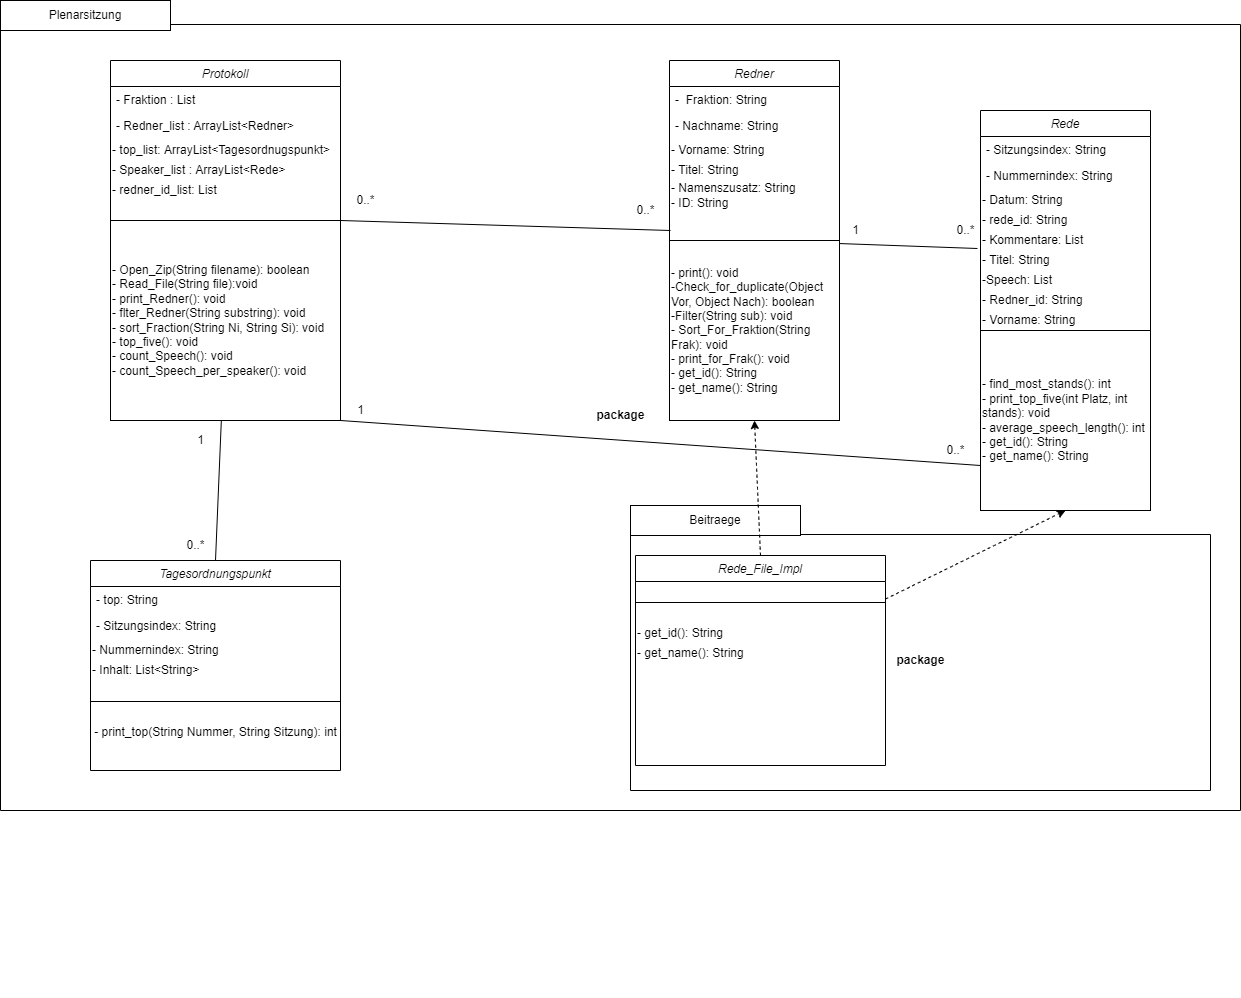

The diagram above was exported from draw.io. Its source (the exported page's mxGraphModel, read from the mxfile embedded in the PNG):
<mxGraphModel dx="2249" dy="705" grid="1" gridSize="10" guides="1" tooltips="1" connect="1" arrows="1" fold="1" page="1" pageScale="1" pageWidth="827" pageHeight="1169" math="0" shadow="0">
  <root>
    <mxCell id="WIyWlLk6GJQsqaUBKTNV-0" />
    <mxCell id="WIyWlLk6GJQsqaUBKTNV-1" parent="WIyWlLk6GJQsqaUBKTNV-0" />
    <mxCell id="DmFQ0UKXA6-EseKaIMuu-0" value="package" style="shape=folder;fontStyle=1;spacingTop=10;tabWidth=40;tabHeight=14;tabPosition=left;html=1;" vertex="1" parent="WIyWlLk6GJQsqaUBKTNV-1">
      <mxGeometry x="-340" y="60" width="1240" height="800" as="geometry" />
    </mxCell>
    <mxCell id="DmFQ0UKXA6-EseKaIMuu-48" style="edgeStyle=none;curved=1;orthogonalLoop=1;jettySize=auto;html=1;exitX=1;exitY=1;exitDx=0;exitDy=0;entryX=0;entryY=0.75;entryDx=0;entryDy=0;endArrow=none;" edge="1" parent="WIyWlLk6GJQsqaUBKTNV-1" source="zkfFHV4jXpPFQw0GAbJ--0" target="DmFQ0UKXA6-EseKaIMuu-41">
      <mxGeometry relative="1" as="geometry" />
    </mxCell>
    <mxCell id="zkfFHV4jXpPFQw0GAbJ--0" value="Protokoll" style="swimlane;fontStyle=2;align=center;verticalAlign=top;childLayout=stackLayout;horizontal=1;startSize=26;horizontalStack=0;resizeParent=1;resizeLast=0;collapsible=1;marginBottom=0;rounded=0;shadow=0;strokeWidth=1;" parent="WIyWlLk6GJQsqaUBKTNV-1" vertex="1">
      <mxGeometry x="-230" y="110" width="230" height="360" as="geometry">
        <mxRectangle x="230" y="140" width="160" height="26" as="alternateBounds" />
      </mxGeometry>
    </mxCell>
    <mxCell id="zkfFHV4jXpPFQw0GAbJ--1" value="- Fraktion : List" style="text;align=left;verticalAlign=top;spacingLeft=4;spacingRight=4;overflow=hidden;rotatable=0;points=[[0,0.5],[1,0.5]];portConstraint=eastwest;" parent="zkfFHV4jXpPFQw0GAbJ--0" vertex="1">
      <mxGeometry y="26" width="230" height="26" as="geometry" />
    </mxCell>
    <mxCell id="zkfFHV4jXpPFQw0GAbJ--2" value="- Redner_list : ArrayList&lt;Redner&gt;" style="text;align=left;verticalAlign=top;spacingLeft=4;spacingRight=4;overflow=hidden;rotatable=0;points=[[0,0.5],[1,0.5]];portConstraint=eastwest;rounded=0;shadow=0;html=0;" parent="zkfFHV4jXpPFQw0GAbJ--0" vertex="1">
      <mxGeometry y="52" width="230" height="28" as="geometry" />
    </mxCell>
    <mxCell id="kBhB7FXE7GYxktW6wl3U-5" value="- top_list: ArrayList&amp;lt;Tagesordnugspunkt&amp;gt;" style="text;html=1;align=left;verticalAlign=middle;resizable=0;points=[];autosize=1;strokeColor=none;fillColor=none;" parent="zkfFHV4jXpPFQw0GAbJ--0" vertex="1">
      <mxGeometry y="80" width="230" height="20" as="geometry" />
    </mxCell>
    <mxCell id="kBhB7FXE7GYxktW6wl3U-7" value="- Speaker_list : ArrayList&amp;lt;Rede&amp;gt;" style="text;html=1;align=left;verticalAlign=middle;resizable=0;points=[];autosize=1;strokeColor=none;fillColor=none;" parent="zkfFHV4jXpPFQw0GAbJ--0" vertex="1">
      <mxGeometry y="100" width="230" height="20" as="geometry" />
    </mxCell>
    <mxCell id="kBhB7FXE7GYxktW6wl3U-8" value="- redner_id_list: List" style="text;html=1;align=left;verticalAlign=middle;resizable=0;points=[];autosize=1;strokeColor=none;fillColor=none;" parent="zkfFHV4jXpPFQw0GAbJ--0" vertex="1">
      <mxGeometry y="120" width="230" height="20" as="geometry" />
    </mxCell>
    <mxCell id="zkfFHV4jXpPFQw0GAbJ--4" value="" style="line;html=1;strokeWidth=1;align=left;verticalAlign=middle;spacingTop=-1;spacingLeft=3;spacingRight=3;rotatable=0;labelPosition=right;points=[];portConstraint=eastwest;" parent="zkfFHV4jXpPFQw0GAbJ--0" vertex="1">
      <mxGeometry y="140" width="230" height="42" as="geometry" />
    </mxCell>
    <mxCell id="kBhB7FXE7GYxktW6wl3U-73" value="1" style="text;html=1;align=center;verticalAlign=middle;resizable=0;points=[];autosize=1;strokeColor=none;fillColor=none;" parent="WIyWlLk6GJQsqaUBKTNV-1" vertex="1">
      <mxGeometry x="10" y="450" width="20" height="20" as="geometry" />
    </mxCell>
    <mxCell id="kBhB7FXE7GYxktW6wl3U-87" value="0..*" style="text;html=1;align=center;verticalAlign=middle;resizable=0;points=[];autosize=1;strokeColor=none;fillColor=none;" parent="WIyWlLk6GJQsqaUBKTNV-1" vertex="1">
      <mxGeometry x="-160" y="585" width="30" height="20" as="geometry" />
    </mxCell>
    <mxCell id="DmFQ0UKXA6-EseKaIMuu-1" value="Plenarsitzung" style="rounded=0;whiteSpace=wrap;html=1;" vertex="1" parent="WIyWlLk6GJQsqaUBKTNV-1">
      <mxGeometry x="-340" y="50" width="170" height="30" as="geometry" />
    </mxCell>
    <mxCell id="DmFQ0UKXA6-EseKaIMuu-3" value="package" style="shape=folder;fontStyle=1;spacingTop=10;tabWidth=40;tabHeight=14;tabPosition=left;html=1;" vertex="1" parent="WIyWlLk6GJQsqaUBKTNV-1">
      <mxGeometry x="290" y="570" width="580" height="270" as="geometry" />
    </mxCell>
    <mxCell id="DmFQ0UKXA6-EseKaIMuu-67" style="edgeStyle=none;curved=1;orthogonalLoop=1;jettySize=auto;html=1;entryX=-0.018;entryY=-0.1;entryDx=0;entryDy=0;entryPerimeter=0;startFill=0;endFill=0;endArrow=none;" edge="1" parent="WIyWlLk6GJQsqaUBKTNV-1" source="kBhB7FXE7GYxktW6wl3U-63" target="DmFQ0UKXA6-EseKaIMuu-37">
      <mxGeometry relative="1" as="geometry" />
    </mxCell>
    <mxCell id="kBhB7FXE7GYxktW6wl3U-63" value="Redner" style="swimlane;fontStyle=2;align=center;verticalAlign=top;childLayout=stackLayout;horizontal=1;startSize=26;horizontalStack=0;resizeParent=1;resizeLast=0;collapsible=1;marginBottom=0;rounded=0;shadow=0;strokeWidth=1;" parent="WIyWlLk6GJQsqaUBKTNV-1" vertex="1">
      <mxGeometry x="329" y="110" width="170" height="360" as="geometry">
        <mxRectangle x="630" y="140" width="160" height="26" as="alternateBounds" />
      </mxGeometry>
    </mxCell>
    <mxCell id="kBhB7FXE7GYxktW6wl3U-64" value="-  Fraktion: String" style="text;align=left;verticalAlign=top;spacingLeft=4;spacingRight=4;overflow=hidden;rotatable=0;points=[[0,0.5],[1,0.5]];portConstraint=eastwest;" parent="kBhB7FXE7GYxktW6wl3U-63" vertex="1">
      <mxGeometry y="26" width="170" height="26" as="geometry" />
    </mxCell>
    <mxCell id="kBhB7FXE7GYxktW6wl3U-65" value="- Nachname: String" style="text;align=left;verticalAlign=top;spacingLeft=4;spacingRight=4;overflow=hidden;rotatable=0;points=[[0,0.5],[1,0.5]];portConstraint=eastwest;rounded=0;shadow=0;html=0;" parent="kBhB7FXE7GYxktW6wl3U-63" vertex="1">
      <mxGeometry y="52" width="170" height="28" as="geometry" />
    </mxCell>
    <mxCell id="kBhB7FXE7GYxktW6wl3U-66" value="- Vorname: String" style="text;html=1;align=left;verticalAlign=middle;resizable=0;points=[];autosize=1;strokeColor=none;fillColor=none;" parent="kBhB7FXE7GYxktW6wl3U-63" vertex="1">
      <mxGeometry y="80" width="170" height="20" as="geometry" />
    </mxCell>
    <mxCell id="kBhB7FXE7GYxktW6wl3U-67" value="- Titel: String" style="text;html=1;align=left;verticalAlign=middle;resizable=0;points=[];autosize=1;strokeColor=none;fillColor=none;" parent="kBhB7FXE7GYxktW6wl3U-63" vertex="1">
      <mxGeometry y="100" width="170" height="20" as="geometry" />
    </mxCell>
    <mxCell id="kBhB7FXE7GYxktW6wl3U-68" value="- Namenszusatz: String&lt;br&gt;- ID: String" style="text;html=1;align=left;verticalAlign=middle;resizable=0;points=[];autosize=1;strokeColor=none;fillColor=none;" parent="kBhB7FXE7GYxktW6wl3U-63" vertex="1">
      <mxGeometry y="120" width="170" height="30" as="geometry" />
    </mxCell>
    <mxCell id="kBhB7FXE7GYxktW6wl3U-69" value="" style="line;html=1;strokeWidth=1;align=left;verticalAlign=middle;spacingTop=-1;spacingLeft=3;spacingRight=3;rotatable=0;labelPosition=right;points=[];portConstraint=eastwest;" parent="kBhB7FXE7GYxktW6wl3U-63" vertex="1">
      <mxGeometry y="150" width="170" height="70" as="geometry" />
    </mxCell>
    <mxCell id="kBhB7FXE7GYxktW6wl3U-45" value="Rede" style="swimlane;fontStyle=2;align=center;verticalAlign=top;childLayout=stackLayout;horizontal=1;startSize=26;horizontalStack=0;resizeParent=1;resizeLast=0;collapsible=1;marginBottom=0;rounded=0;shadow=0;strokeWidth=1;" parent="WIyWlLk6GJQsqaUBKTNV-1" vertex="1">
      <mxGeometry x="640" y="160" width="170" height="400" as="geometry">
        <mxRectangle x="230" y="140" width="160" height="26" as="alternateBounds" />
      </mxGeometry>
    </mxCell>
    <mxCell id="kBhB7FXE7GYxktW6wl3U-46" value="- Sitzungsindex: String" style="text;align=left;verticalAlign=top;spacingLeft=4;spacingRight=4;overflow=hidden;rotatable=0;points=[[0,0.5],[1,0.5]];portConstraint=eastwest;" parent="kBhB7FXE7GYxktW6wl3U-45" vertex="1">
      <mxGeometry y="26" width="170" height="26" as="geometry" />
    </mxCell>
    <mxCell id="kBhB7FXE7GYxktW6wl3U-47" value="- Nummernindex: String" style="text;align=left;verticalAlign=top;spacingLeft=4;spacingRight=4;overflow=hidden;rotatable=0;points=[[0,0.5],[1,0.5]];portConstraint=eastwest;rounded=0;shadow=0;html=0;" parent="kBhB7FXE7GYxktW6wl3U-45" vertex="1">
      <mxGeometry y="52" width="170" height="28" as="geometry" />
    </mxCell>
    <mxCell id="kBhB7FXE7GYxktW6wl3U-48" value="- Datum: String" style="text;html=1;align=left;verticalAlign=middle;resizable=0;points=[];autosize=1;strokeColor=none;fillColor=none;" parent="kBhB7FXE7GYxktW6wl3U-45" vertex="1">
      <mxGeometry y="80" width="170" height="20" as="geometry" />
    </mxCell>
    <mxCell id="DmFQ0UKXA6-EseKaIMuu-33" value="- rede_id: String" style="text;html=1;align=left;verticalAlign=middle;resizable=0;points=[];autosize=1;strokeColor=none;fillColor=none;" vertex="1" parent="kBhB7FXE7GYxktW6wl3U-45">
      <mxGeometry y="100" width="170" height="20" as="geometry" />
    </mxCell>
    <mxCell id="DmFQ0UKXA6-EseKaIMuu-36" value="- Kommentare: List" style="text;html=1;align=left;verticalAlign=middle;resizable=0;points=[];autosize=1;strokeColor=none;fillColor=none;" vertex="1" parent="kBhB7FXE7GYxktW6wl3U-45">
      <mxGeometry y="120" width="170" height="20" as="geometry" />
    </mxCell>
    <mxCell id="DmFQ0UKXA6-EseKaIMuu-37" value="- Titel: String" style="text;html=1;align=left;verticalAlign=middle;resizable=0;points=[];autosize=1;strokeColor=none;fillColor=none;" vertex="1" parent="kBhB7FXE7GYxktW6wl3U-45">
      <mxGeometry y="140" width="170" height="20" as="geometry" />
    </mxCell>
    <mxCell id="DmFQ0UKXA6-EseKaIMuu-38" value="-Speech: List" style="text;html=1;align=left;verticalAlign=middle;resizable=0;points=[];autosize=1;strokeColor=none;fillColor=none;" vertex="1" parent="kBhB7FXE7GYxktW6wl3U-45">
      <mxGeometry y="160" width="170" height="20" as="geometry" />
    </mxCell>
    <mxCell id="DmFQ0UKXA6-EseKaIMuu-39" value="- Redner_id: String" style="text;html=1;align=left;verticalAlign=middle;resizable=0;points=[];autosize=1;strokeColor=none;fillColor=none;" vertex="1" parent="kBhB7FXE7GYxktW6wl3U-45">
      <mxGeometry y="180" width="170" height="20" as="geometry" />
    </mxCell>
    <mxCell id="DmFQ0UKXA6-EseKaIMuu-40" value="- Vorname: String" style="text;html=1;align=left;verticalAlign=middle;resizable=0;points=[];autosize=1;strokeColor=none;fillColor=none;" vertex="1" parent="kBhB7FXE7GYxktW6wl3U-45">
      <mxGeometry y="200" width="170" height="20" as="geometry" />
    </mxCell>
    <mxCell id="DmFQ0UKXA6-EseKaIMuu-41" value="- find_most_stands(): int&lt;br&gt;- print_top_five(int Platz, int stands): void&lt;br&gt;- average_speech_length(): int&lt;br&gt;- get_id(): String&lt;br&gt;- get_name(): String" style="rounded=0;whiteSpace=wrap;html=1;align=left;" vertex="1" parent="kBhB7FXE7GYxktW6wl3U-45">
      <mxGeometry y="220" width="170" height="180" as="geometry" />
    </mxCell>
    <mxCell id="DmFQ0UKXA6-EseKaIMuu-4" value="Beitraege" style="rounded=0;whiteSpace=wrap;html=1;" vertex="1" parent="WIyWlLk6GJQsqaUBKTNV-1">
      <mxGeometry x="290" y="555" width="170" height="30" as="geometry" />
    </mxCell>
    <mxCell id="DmFQ0UKXA6-EseKaIMuu-42" style="edgeStyle=none;curved=1;orthogonalLoop=1;jettySize=auto;html=1;entryX=0.5;entryY=0;entryDx=0;entryDy=0;endArrow=none;" edge="1" parent="WIyWlLk6GJQsqaUBKTNV-1" source="DmFQ0UKXA6-EseKaIMuu-19" target="DmFQ0UKXA6-EseKaIMuu-23">
      <mxGeometry relative="1" as="geometry" />
    </mxCell>
    <mxCell id="DmFQ0UKXA6-EseKaIMuu-44" style="edgeStyle=none;curved=1;orthogonalLoop=1;jettySize=auto;html=1;exitX=1;exitY=0;exitDx=0;exitDy=0;endArrow=none;" edge="1" parent="WIyWlLk6GJQsqaUBKTNV-1" source="DmFQ0UKXA6-EseKaIMuu-19">
      <mxGeometry relative="1" as="geometry">
        <mxPoint x="330" y="280" as="targetPoint" />
      </mxGeometry>
    </mxCell>
    <mxCell id="DmFQ0UKXA6-EseKaIMuu-19" value="- Open_Zip(String filename): boolean&lt;br&gt;- Read_File(String file):void&lt;br&gt;- print_Redner(): void&lt;br&gt;- flter_Redner(String substring): void&lt;br&gt;- sort_Fraction(String Ni, String Si): void&lt;br&gt;- top_five(): void&lt;br&gt;- count_Speech(): void&lt;br&gt;- count_Speech_per_speaker(): void" style="rounded=0;whiteSpace=wrap;html=1;align=left;" vertex="1" parent="WIyWlLk6GJQsqaUBKTNV-1">
      <mxGeometry x="-230" y="270" width="230" height="200" as="geometry" />
    </mxCell>
    <mxCell id="DmFQ0UKXA6-EseKaIMuu-21" value="- print(): void&lt;br&gt;-Check_for_duplicate(Object Vor, Object Nach): boolean&lt;br&gt;-Filter(String sub): void&lt;br&gt;- Sort_For_Fraktion(String Frak): void&lt;br&gt;- print_for_Frak(): void&lt;br&gt;- get_id(): String&lt;br&gt;- get_name(): String" style="rounded=0;whiteSpace=wrap;html=1;align=left;" vertex="1" parent="WIyWlLk6GJQsqaUBKTNV-1">
      <mxGeometry x="329" y="290" width="170" height="180" as="geometry" />
    </mxCell>
    <mxCell id="DmFQ0UKXA6-EseKaIMuu-23" value="Tagesordnungspunkt" style="swimlane;fontStyle=2;align=center;verticalAlign=top;childLayout=stackLayout;horizontal=1;startSize=26;horizontalStack=0;resizeParent=1;resizeLast=0;collapsible=1;marginBottom=0;rounded=0;shadow=0;strokeWidth=1;" vertex="1" parent="WIyWlLk6GJQsqaUBKTNV-1">
      <mxGeometry x="-250" y="610" width="250" height="210" as="geometry">
        <mxRectangle x="230" y="140" width="160" height="26" as="alternateBounds" />
      </mxGeometry>
    </mxCell>
    <mxCell id="DmFQ0UKXA6-EseKaIMuu-24" value="- top: String" style="text;align=left;verticalAlign=top;spacingLeft=4;spacingRight=4;overflow=hidden;rotatable=0;points=[[0,0.5],[1,0.5]];portConstraint=eastwest;" vertex="1" parent="DmFQ0UKXA6-EseKaIMuu-23">
      <mxGeometry y="26" width="250" height="26" as="geometry" />
    </mxCell>
    <mxCell id="DmFQ0UKXA6-EseKaIMuu-25" value="- Sitzungsindex: String" style="text;align=left;verticalAlign=top;spacingLeft=4;spacingRight=4;overflow=hidden;rotatable=0;points=[[0,0.5],[1,0.5]];portConstraint=eastwest;rounded=0;shadow=0;html=0;" vertex="1" parent="DmFQ0UKXA6-EseKaIMuu-23">
      <mxGeometry y="52" width="250" height="28" as="geometry" />
    </mxCell>
    <mxCell id="DmFQ0UKXA6-EseKaIMuu-26" value="- Nummernindex: String" style="text;html=1;align=left;verticalAlign=middle;resizable=0;points=[];autosize=1;strokeColor=none;fillColor=none;" vertex="1" parent="DmFQ0UKXA6-EseKaIMuu-23">
      <mxGeometry y="80" width="250" height="20" as="geometry" />
    </mxCell>
    <mxCell id="DmFQ0UKXA6-EseKaIMuu-27" value="- Inhalt: List&amp;lt;String&amp;gt;" style="text;html=1;align=left;verticalAlign=middle;resizable=0;points=[];autosize=1;strokeColor=none;fillColor=none;" vertex="1" parent="DmFQ0UKXA6-EseKaIMuu-23">
      <mxGeometry y="100" width="250" height="20" as="geometry" />
    </mxCell>
    <mxCell id="DmFQ0UKXA6-EseKaIMuu-29" value="" style="line;html=1;strokeWidth=1;align=left;verticalAlign=middle;spacingTop=-1;spacingLeft=3;spacingRight=3;rotatable=0;labelPosition=right;points=[];portConstraint=eastwest;" vertex="1" parent="DmFQ0UKXA6-EseKaIMuu-23">
      <mxGeometry y="120" width="250" height="42" as="geometry" />
    </mxCell>
    <mxCell id="DmFQ0UKXA6-EseKaIMuu-31" style="edgeStyle=none;curved=1;orthogonalLoop=1;jettySize=auto;html=1;exitX=0.5;exitY=1;exitDx=0;exitDy=0;endArrow=none;" edge="1" parent="DmFQ0UKXA6-EseKaIMuu-23">
      <mxGeometry relative="1" as="geometry">
        <mxPoint x="115" y="436" as="sourcePoint" />
        <mxPoint x="115" y="436" as="targetPoint" />
      </mxGeometry>
    </mxCell>
    <mxCell id="DmFQ0UKXA6-EseKaIMuu-32" value="- print_top(String Nummer, String Sitzung): int" style="text;html=1;align=center;verticalAlign=middle;resizable=0;points=[];autosize=1;strokeColor=none;fillColor=none;" vertex="1" parent="DmFQ0UKXA6-EseKaIMuu-23">
      <mxGeometry y="162" width="250" height="20" as="geometry" />
    </mxCell>
    <mxCell id="DmFQ0UKXA6-EseKaIMuu-43" value="1" style="text;html=1;align=center;verticalAlign=middle;resizable=0;points=[];autosize=1;strokeColor=none;fillColor=none;" vertex="1" parent="WIyWlLk6GJQsqaUBKTNV-1">
      <mxGeometry x="-150" y="480" width="20" height="20" as="geometry" />
    </mxCell>
    <mxCell id="DmFQ0UKXA6-EseKaIMuu-45" value="0..*" style="text;html=1;align=center;verticalAlign=middle;resizable=0;points=[];autosize=1;strokeColor=none;fillColor=none;" vertex="1" parent="WIyWlLk6GJQsqaUBKTNV-1">
      <mxGeometry x="10" y="240" width="30" height="20" as="geometry" />
    </mxCell>
    <mxCell id="DmFQ0UKXA6-EseKaIMuu-46" value="0..*" style="text;html=1;align=center;verticalAlign=middle;resizable=0;points=[];autosize=1;strokeColor=none;fillColor=none;" vertex="1" parent="WIyWlLk6GJQsqaUBKTNV-1">
      <mxGeometry x="290" y="250" width="30" height="20" as="geometry" />
    </mxCell>
    <mxCell id="DmFQ0UKXA6-EseKaIMuu-49" value="0..*" style="text;html=1;align=center;verticalAlign=middle;resizable=0;points=[];autosize=1;strokeColor=none;fillColor=none;" vertex="1" parent="WIyWlLk6GJQsqaUBKTNV-1">
      <mxGeometry x="600" y="490" width="30" height="20" as="geometry" />
    </mxCell>
    <mxCell id="DmFQ0UKXA6-EseKaIMuu-65" style="edgeStyle=none;curved=1;orthogonalLoop=1;jettySize=auto;html=1;exitX=0.5;exitY=0;exitDx=0;exitDy=0;entryX=0.5;entryY=1;entryDx=0;entryDy=0;endArrow=classic;verticalAlign=middle;startArrow=none;startFill=0;endFill=1;dashed=1;" edge="1" parent="WIyWlLk6GJQsqaUBKTNV-1" source="DmFQ0UKXA6-EseKaIMuu-56" target="DmFQ0UKXA6-EseKaIMuu-21">
      <mxGeometry relative="1" as="geometry" />
    </mxCell>
    <mxCell id="DmFQ0UKXA6-EseKaIMuu-66" style="edgeStyle=none;curved=1;orthogonalLoop=1;jettySize=auto;html=1;entryX=0.5;entryY=1;entryDx=0;entryDy=0;dashed=1;startFill=0;endFill=1;" edge="1" parent="WIyWlLk6GJQsqaUBKTNV-1" source="DmFQ0UKXA6-EseKaIMuu-56" target="kBhB7FXE7GYxktW6wl3U-45">
      <mxGeometry relative="1" as="geometry" />
    </mxCell>
    <mxCell id="DmFQ0UKXA6-EseKaIMuu-56" value="Rede_File_Impl" style="swimlane;fontStyle=2;align=center;verticalAlign=top;childLayout=stackLayout;horizontal=1;startSize=26;horizontalStack=0;resizeParent=1;resizeLast=0;collapsible=1;marginBottom=0;rounded=0;shadow=0;strokeWidth=1;" vertex="1" parent="WIyWlLk6GJQsqaUBKTNV-1">
      <mxGeometry x="295" y="605" width="250" height="210" as="geometry">
        <mxRectangle x="230" y="140" width="160" height="26" as="alternateBounds" />
      </mxGeometry>
    </mxCell>
    <mxCell id="DmFQ0UKXA6-EseKaIMuu-61" value="" style="line;html=1;strokeWidth=1;align=left;verticalAlign=middle;spacingTop=-1;spacingLeft=3;spacingRight=3;rotatable=0;labelPosition=right;points=[];portConstraint=eastwest;" vertex="1" parent="DmFQ0UKXA6-EseKaIMuu-56">
      <mxGeometry y="26" width="250" height="42" as="geometry" />
    </mxCell>
    <mxCell id="DmFQ0UKXA6-EseKaIMuu-62" style="edgeStyle=none;curved=1;orthogonalLoop=1;jettySize=auto;html=1;exitX=0.5;exitY=1;exitDx=0;exitDy=0;endArrow=none;" edge="1" parent="DmFQ0UKXA6-EseKaIMuu-56">
      <mxGeometry relative="1" as="geometry">
        <mxPoint x="115" y="436" as="sourcePoint" />
        <mxPoint x="115" y="436" as="targetPoint" />
      </mxGeometry>
    </mxCell>
    <mxCell id="DmFQ0UKXA6-EseKaIMuu-63" value="&lt;span&gt;- get_id(): String&lt;/span&gt;" style="text;html=1;align=left;verticalAlign=middle;resizable=0;points=[];autosize=1;strokeColor=none;fillColor=none;" vertex="1" parent="DmFQ0UKXA6-EseKaIMuu-56">
      <mxGeometry y="68" width="250" height="20" as="geometry" />
    </mxCell>
    <mxCell id="DmFQ0UKXA6-EseKaIMuu-64" value="&lt;span&gt;- get_name(): String&lt;/span&gt;" style="text;html=1;align=left;verticalAlign=middle;resizable=0;points=[];autosize=1;strokeColor=none;fillColor=none;" vertex="1" parent="DmFQ0UKXA6-EseKaIMuu-56">
      <mxGeometry y="88" width="250" height="20" as="geometry" />
    </mxCell>
    <mxCell id="DmFQ0UKXA6-EseKaIMuu-68" value="1" style="text;html=1;align=center;verticalAlign=middle;resizable=0;points=[];autosize=1;strokeColor=none;fillColor=none;" vertex="1" parent="WIyWlLk6GJQsqaUBKTNV-1">
      <mxGeometry x="505" y="270" width="20" height="20" as="geometry" />
    </mxCell>
    <mxCell id="DmFQ0UKXA6-EseKaIMuu-69" value="0..*" style="text;html=1;align=center;verticalAlign=middle;resizable=0;points=[];autosize=1;strokeColor=none;fillColor=none;" vertex="1" parent="WIyWlLk6GJQsqaUBKTNV-1">
      <mxGeometry x="610" y="270" width="30" height="20" as="geometry" />
    </mxCell>
  </root>
</mxGraphModel>